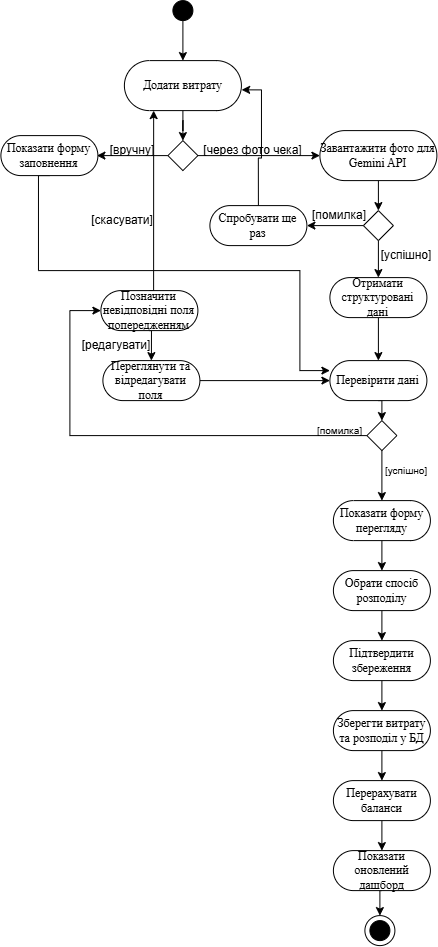

The diagram above was exported from draw.io. Its source (the exported page's mxGraphModel, read from the mxfile embedded in the PNG):
<mxGraphModel dx="1471" dy="803" grid="1" gridSize="10" guides="1" tooltips="1" connect="1" arrows="1" fold="1" page="1" pageScale="1" pageWidth="827" pageHeight="1169" math="0" shadow="0">
  <root>
    <mxCell id="0" />
    <mxCell id="1" parent="0" />
    <mxCell id="K14-_6bCbbyGWiSuaJRp-1" parent="1" style="ellipse;whiteSpace=wrap;html=1;aspect=fixed;fillColor=#000000;" value="" vertex="1">
      <mxGeometry height="20" width="20" x="303" y="70" as="geometry" />
    </mxCell>
    <mxCell id="K14-_6bCbbyGWiSuaJRp-2" edge="1" parent="1" source="K14-_6bCbbyGWiSuaJRp-1" style="endArrow=classic;html=1;rounded=0;exitX=0.5;exitY=1;exitDx=0;exitDy=0;" value="">
      <mxGeometry height="50" relative="1" width="50" as="geometry">
        <mxPoint x="260" y="400" as="sourcePoint" />
        <mxPoint x="313" y="130" as="targetPoint" />
      </mxGeometry>
    </mxCell>
    <mxCell id="K14-_6bCbbyGWiSuaJRp-10" edge="1" parent="1" source="K14-_6bCbbyGWiSuaJRp-7" style="edgeStyle=orthogonalEdgeStyle;rounded=0;orthogonalLoop=1;jettySize=auto;html=1;">
      <mxGeometry relative="1" as="geometry">
        <mxPoint x="313" y="210" as="targetPoint" />
      </mxGeometry>
    </mxCell>
    <mxCell id="K14-_6bCbbyGWiSuaJRp-7" parent="1" style="rounded=1;whiteSpace=wrap;html=1;arcSize=50;fontFamily=Times New Roman;" value="Додати витрату" vertex="1">
      <mxGeometry height="50" width="117" x="254.5" y="130" as="geometry" />
    </mxCell>
    <mxCell id="K14-_6bCbbyGWiSuaJRp-12" edge="1" parent="1" source="K14-_6bCbbyGWiSuaJRp-11" style="edgeStyle=orthogonalEdgeStyle;rounded=0;orthogonalLoop=1;jettySize=auto;html=1;entryX=1;entryY=0.5;entryDx=0;entryDy=0;">
      <mxGeometry relative="1" as="geometry">
        <mxPoint x="227.0000000000001" y="225" as="targetPoint" />
      </mxGeometry>
    </mxCell>
    <mxCell id="K14-_6bCbbyGWiSuaJRp-13" edge="1" parent="1" source="K14-_6bCbbyGWiSuaJRp-11" style="edgeStyle=orthogonalEdgeStyle;rounded=0;orthogonalLoop=1;jettySize=auto;html=1;exitX=1;exitY=0.5;exitDx=0;exitDy=0;entryX=0;entryY=0.5;entryDx=0;entryDy=0;" target="K14-_6bCbbyGWiSuaJRp-15">
      <mxGeometry relative="1" as="geometry">
        <mxPoint x="380" y="224.78260869565224" as="targetPoint" />
      </mxGeometry>
    </mxCell>
    <mxCell id="K14-_6bCbbyGWiSuaJRp-11" parent="1" style="rhombus;whiteSpace=wrap;html=1;" value="" vertex="1">
      <mxGeometry height="30" width="30" x="298" y="210" as="geometry" />
    </mxCell>
    <mxCell id="K14-_6bCbbyGWiSuaJRp-17" edge="1" parent="1" source="K14-_6bCbbyGWiSuaJRp-15" style="edgeStyle=orthogonalEdgeStyle;rounded=0;orthogonalLoop=1;jettySize=auto;html=1;exitX=0.5;exitY=1;exitDx=0;exitDy=0;entryX=0.5;entryY=0;entryDx=0;entryDy=0;" target="K14-_6bCbbyGWiSuaJRp-16">
      <mxGeometry relative="1" as="geometry" />
    </mxCell>
    <mxCell id="K14-_6bCbbyGWiSuaJRp-15" parent="1" style="rounded=1;whiteSpace=wrap;html=1;arcSize=50;fontFamily=Times New Roman;" value="Завантажити фото для Gemini API" vertex="1">
      <mxGeometry height="50" width="117" x="450" y="200" as="geometry" />
    </mxCell>
    <mxCell id="K14-_6bCbbyGWiSuaJRp-23" edge="1" parent="1" source="K14-_6bCbbyGWiSuaJRp-16" style="edgeStyle=orthogonalEdgeStyle;rounded=0;orthogonalLoop=1;jettySize=auto;html=1;exitX=0;exitY=0.5;exitDx=0;exitDy=0;entryX=1;entryY=0.5;entryDx=0;entryDy=0;" target="K14-_6bCbbyGWiSuaJRp-19">
      <mxGeometry relative="1" as="geometry" />
    </mxCell>
    <mxCell id="xX5aq7x81wyn5n2I6MKj-29" edge="1" parent="1" source="K14-_6bCbbyGWiSuaJRp-16" style="edgeStyle=orthogonalEdgeStyle;rounded=0;orthogonalLoop=1;jettySize=auto;html=1;exitX=0.5;exitY=1;exitDx=0;exitDy=0;entryX=0.5;entryY=0;entryDx=0;entryDy=0;" target="xX5aq7x81wyn5n2I6MKj-3">
      <mxGeometry relative="1" as="geometry" />
    </mxCell>
    <mxCell id="K14-_6bCbbyGWiSuaJRp-16" parent="1" style="rhombus;whiteSpace=wrap;html=1;" value="" vertex="1">
      <mxGeometry height="30" width="30" x="493.5" y="280" as="geometry" />
    </mxCell>
    <mxCell id="xX5aq7x81wyn5n2I6MKj-9" edge="1" parent="1" source="K14-_6bCbbyGWiSuaJRp-19" style="edgeStyle=orthogonalEdgeStyle;rounded=0;orthogonalLoop=1;jettySize=auto;html=1;exitX=0.5;exitY=0;exitDx=0;exitDy=0;entryX=1.002;entryY=0.585;entryDx=0;entryDy=0;entryPerimeter=0;" target="K14-_6bCbbyGWiSuaJRp-7">
      <mxGeometry relative="1" as="geometry">
        <mxPoint x="388.4" y="160" as="targetPoint" />
      </mxGeometry>
    </mxCell>
    <mxCell id="K14-_6bCbbyGWiSuaJRp-19" parent="1" style="rounded=1;whiteSpace=wrap;html=1;arcSize=50;fontFamily=Times New Roman;" value="Спробувати ще раз" vertex="1">
      <mxGeometry height="40" width="97" x="340" y="275" as="geometry" />
    </mxCell>
    <mxCell id="K14-_6bCbbyGWiSuaJRp-32" edge="1" parent="1" source="K14-_6bCbbyGWiSuaJRp-21" style="edgeStyle=orthogonalEdgeStyle;rounded=0;orthogonalLoop=1;jettySize=auto;html=1;exitX=0.5;exitY=1;exitDx=0;exitDy=0;entryX=0.5;entryY=0;entryDx=0;entryDy=0;" target="K14-_6bCbbyGWiSuaJRp-31">
      <mxGeometry relative="1" as="geometry" />
    </mxCell>
    <mxCell id="K14-_6bCbbyGWiSuaJRp-21" parent="1" style="rounded=1;whiteSpace=wrap;html=1;arcSize=50;fontFamily=Times New Roman;" value="Перевірити дані" vertex="1">
      <mxGeometry height="40" width="97" x="460" y="430" as="geometry" />
    </mxCell>
    <mxCell id="K14-_6bCbbyGWiSuaJRp-24" parent="1" style="text;html=1;whiteSpace=wrap;strokeColor=none;fillColor=none;align=center;verticalAlign=middle;rounded=0;" value="[помилка]" vertex="1">
      <mxGeometry height="20" width="40" x="450" y="275" as="geometry" />
    </mxCell>
    <mxCell id="K14-_6bCbbyGWiSuaJRp-25" parent="1" style="text;html=1;whiteSpace=wrap;strokeColor=none;fillColor=none;align=center;verticalAlign=middle;rounded=0;" value="[успішно]" vertex="1">
      <mxGeometry height="20" width="40" x="517" y="315" as="geometry" />
    </mxCell>
    <mxCell id="K14-_6bCbbyGWiSuaJRp-34" edge="1" parent="1" source="K14-_6bCbbyGWiSuaJRp-31" style="edgeStyle=orthogonalEdgeStyle;rounded=0;orthogonalLoop=1;jettySize=auto;html=1;exitX=0;exitY=0.5;exitDx=0;exitDy=0;entryX=0;entryY=0.5;entryDx=0;entryDy=0;" target="K14-_6bCbbyGWiSuaJRp-33">
      <mxGeometry relative="1" as="geometry">
        <Array as="points">
          <mxPoint x="200" y="505" />
          <mxPoint x="200" y="380" />
        </Array>
      </mxGeometry>
    </mxCell>
    <mxCell id="K14-_6bCbbyGWiSuaJRp-42" edge="1" parent="1" source="K14-_6bCbbyGWiSuaJRp-31" style="edgeStyle=orthogonalEdgeStyle;rounded=0;orthogonalLoop=1;jettySize=auto;html=1;exitX=0.5;exitY=1;exitDx=0;exitDy=0;entryX=0.5;entryY=0;entryDx=0;entryDy=0;" target="xX5aq7x81wyn5n2I6MKj-10">
      <mxGeometry relative="1" as="geometry">
        <mxPoint x="628.826086956522" y="440.0000000000001" as="targetPoint" />
      </mxGeometry>
    </mxCell>
    <mxCell id="K14-_6bCbbyGWiSuaJRp-31" parent="1" style="rhombus;whiteSpace=wrap;html=1;" value="" vertex="1">
      <mxGeometry height="30" width="30" x="497" y="490" as="geometry" />
    </mxCell>
    <mxCell id="xX5aq7x81wyn5n2I6MKj-30" edge="1" parent="1" source="K14-_6bCbbyGWiSuaJRp-33" style="edgeStyle=orthogonalEdgeStyle;rounded=0;orthogonalLoop=1;jettySize=auto;html=1;exitX=0.5;exitY=1;exitDx=0;exitDy=0;entryX=0.5;entryY=0;entryDx=0;entryDy=0;" target="xX5aq7x81wyn5n2I6MKj-15">
      <mxGeometry relative="1" as="geometry" />
    </mxCell>
    <mxCell id="xX5aq7x81wyn5n2I6MKj-31" edge="1" parent="1" source="K14-_6bCbbyGWiSuaJRp-33" style="edgeStyle=orthogonalEdgeStyle;rounded=0;orthogonalLoop=1;jettySize=auto;html=1;exitX=0.5;exitY=0;exitDx=0;exitDy=0;entryX=0.25;entryY=1;entryDx=0;entryDy=0;" target="K14-_6bCbbyGWiSuaJRp-7">
      <mxGeometry relative="1" as="geometry">
        <Array as="points">
          <mxPoint x="283.75" y="360" />
        </Array>
      </mxGeometry>
    </mxCell>
    <mxCell id="K14-_6bCbbyGWiSuaJRp-33" parent="1" style="rounded=1;whiteSpace=wrap;html=1;arcSize=50;fontFamily=Times New Roman;" value="Позначити невідповідні поля попередженням" vertex="1">
      <mxGeometry height="40" width="97" x="231" y="360" as="geometry" />
    </mxCell>
    <mxCell id="K14-_6bCbbyGWiSuaJRp-36" parent="1" style="text;html=1;whiteSpace=wrap;strokeColor=none;fillColor=none;align=center;verticalAlign=middle;rounded=0;" value="[скасувати]" vertex="1">
      <mxGeometry height="20" width="40" x="233" y="280" as="geometry" />
    </mxCell>
    <mxCell id="K14-_6bCbbyGWiSuaJRp-37" parent="1" style="text;html=1;whiteSpace=wrap;strokeColor=none;fillColor=none;align=center;verticalAlign=middle;rounded=0;" value="&lt;font style=&quot;font-size: 10px;&quot;&gt;[помилка]&lt;/font&gt;" vertex="1">
      <mxGeometry height="20" width="76.5" x="431.75" y="490" as="geometry" />
    </mxCell>
    <mxCell id="K14-_6bCbbyGWiSuaJRp-41" parent="1" style="text;html=1;whiteSpace=wrap;strokeColor=none;fillColor=none;align=center;verticalAlign=middle;rounded=0;" value="[редагувати]" vertex="1">
      <mxGeometry height="20" width="40" x="227" y="405" as="geometry" />
    </mxCell>
    <mxCell id="xX5aq7x81wyn5n2I6MKj-1" parent="1" style="text;html=1;whiteSpace=wrap;strokeColor=none;fillColor=none;align=center;verticalAlign=middle;rounded=0;" value="&lt;font style=&quot;font-size: 10px;&quot;&gt;[успішно]&lt;/font&gt;" vertex="1">
      <mxGeometry height="20" width="40" x="517" y="530" as="geometry" />
    </mxCell>
    <mxCell id="xX5aq7x81wyn5n2I6MKj-4" edge="1" parent="1" source="xX5aq7x81wyn5n2I6MKj-3" style="edgeStyle=orthogonalEdgeStyle;rounded=0;orthogonalLoop=1;jettySize=auto;html=1;exitX=0.5;exitY=1;exitDx=0;exitDy=0;entryX=0.5;entryY=0;entryDx=0;entryDy=0;" target="K14-_6bCbbyGWiSuaJRp-21">
      <mxGeometry relative="1" as="geometry" />
    </mxCell>
    <mxCell id="xX5aq7x81wyn5n2I6MKj-3" parent="1" style="rounded=1;whiteSpace=wrap;html=1;arcSize=50;fontFamily=Times New Roman;" value="Отримати структуровані дані" vertex="1">
      <mxGeometry height="40" width="97" x="460" y="347" as="geometry" />
    </mxCell>
    <mxCell id="xX5aq7x81wyn5n2I6MKj-5" parent="1" style="text;html=1;whiteSpace=wrap;strokeColor=none;fillColor=none;align=center;verticalAlign=middle;rounded=0;" value="[через фото чека]" vertex="1">
      <mxGeometry height="20" width="107" x="330" y="210" as="geometry" />
    </mxCell>
    <mxCell id="xX5aq7x81wyn5n2I6MKj-6" parent="1" style="text;html=1;whiteSpace=wrap;strokeColor=none;fillColor=none;align=center;verticalAlign=middle;rounded=0;" value="[вручну]" vertex="1">
      <mxGeometry height="20" width="40" x="243" y="210" as="geometry" />
    </mxCell>
    <mxCell id="xX5aq7x81wyn5n2I6MKj-13" edge="1" parent="1" source="xX5aq7x81wyn5n2I6MKj-10" style="edgeStyle=orthogonalEdgeStyle;rounded=0;orthogonalLoop=1;jettySize=auto;html=1;exitX=0.5;exitY=1;exitDx=0;exitDy=0;entryX=0.5;entryY=0;entryDx=0;entryDy=0;" target="xX5aq7x81wyn5n2I6MKj-11">
      <mxGeometry relative="1" as="geometry" />
    </mxCell>
    <mxCell id="xX5aq7x81wyn5n2I6MKj-10" parent="1" style="rounded=1;whiteSpace=wrap;html=1;arcSize=50;fontFamily=Times New Roman;" value="Показати форму перегляду" vertex="1">
      <mxGeometry height="40" width="97" x="463.5" y="570" as="geometry" />
    </mxCell>
    <mxCell id="xX5aq7x81wyn5n2I6MKj-14" edge="1" parent="1" source="xX5aq7x81wyn5n2I6MKj-11" style="edgeStyle=orthogonalEdgeStyle;rounded=0;orthogonalLoop=1;jettySize=auto;html=1;exitX=0.5;exitY=1;exitDx=0;exitDy=0;entryX=0.5;entryY=0;entryDx=0;entryDy=0;" target="xX5aq7x81wyn5n2I6MKj-12">
      <mxGeometry relative="1" as="geometry" />
    </mxCell>
    <mxCell id="xX5aq7x81wyn5n2I6MKj-11" parent="1" style="rounded=1;whiteSpace=wrap;html=1;arcSize=50;fontFamily=Times New Roman;" value="Обрати спосіб розподілу" vertex="1">
      <mxGeometry height="40" width="97" x="463.5" y="640" as="geometry" />
    </mxCell>
    <mxCell id="xX5aq7x81wyn5n2I6MKj-19" edge="1" parent="1" source="xX5aq7x81wyn5n2I6MKj-12" style="edgeStyle=orthogonalEdgeStyle;rounded=0;orthogonalLoop=1;jettySize=auto;html=1;exitX=0.5;exitY=1;exitDx=0;exitDy=0;entryX=0.5;entryY=0;entryDx=0;entryDy=0;" target="xX5aq7x81wyn5n2I6MKj-18">
      <mxGeometry relative="1" as="geometry" />
    </mxCell>
    <mxCell id="xX5aq7x81wyn5n2I6MKj-12" parent="1" style="rounded=1;whiteSpace=wrap;html=1;arcSize=50;fontFamily=Times New Roman;" value="Підтвердити збереження" vertex="1">
      <mxGeometry height="40" width="97" x="463.5" y="710" as="geometry" />
    </mxCell>
    <mxCell id="xX5aq7x81wyn5n2I6MKj-17" edge="1" parent="1" source="xX5aq7x81wyn5n2I6MKj-15" style="edgeStyle=orthogonalEdgeStyle;rounded=0;orthogonalLoop=1;jettySize=auto;html=1;exitX=1;exitY=0.5;exitDx=0;exitDy=0;entryX=0;entryY=0.5;entryDx=0;entryDy=0;" target="K14-_6bCbbyGWiSuaJRp-21">
      <mxGeometry relative="1" as="geometry" />
    </mxCell>
    <mxCell id="xX5aq7x81wyn5n2I6MKj-15" parent="1" style="rounded=1;whiteSpace=wrap;html=1;arcSize=50;fontFamily=Times New Roman;" value="Переглянути та відредагувати поля" vertex="1">
      <mxGeometry height="40" width="97" x="233" y="430" as="geometry" />
    </mxCell>
    <mxCell id="xX5aq7x81wyn5n2I6MKj-22" edge="1" parent="1" source="xX5aq7x81wyn5n2I6MKj-18" style="edgeStyle=orthogonalEdgeStyle;rounded=0;orthogonalLoop=1;jettySize=auto;html=1;exitX=0.5;exitY=1;exitDx=0;exitDy=0;entryX=0.5;entryY=0;entryDx=0;entryDy=0;" target="xX5aq7x81wyn5n2I6MKj-21">
      <mxGeometry relative="1" as="geometry" />
    </mxCell>
    <mxCell id="xX5aq7x81wyn5n2I6MKj-18" parent="1" style="rounded=1;whiteSpace=wrap;html=1;arcSize=50;fontFamily=Times New Roman;" value="Зберегти витрату та розподіл у БД" vertex="1">
      <mxGeometry height="40" width="97" x="463.5" y="780" as="geometry" />
    </mxCell>
    <mxCell id="xX5aq7x81wyn5n2I6MKj-36" edge="1" parent="1" source="xX5aq7x81wyn5n2I6MKj-20" style="edgeStyle=orthogonalEdgeStyle;rounded=0;orthogonalLoop=1;jettySize=auto;html=1;exitX=0.5;exitY=1;exitDx=0;exitDy=0;entryX=0.5;entryY=0;entryDx=0;entryDy=0;" target="xX5aq7x81wyn5n2I6MKj-35">
      <mxGeometry relative="1" as="geometry" />
    </mxCell>
    <mxCell id="xX5aq7x81wyn5n2I6MKj-20" parent="1" style="rounded=1;whiteSpace=wrap;html=1;arcSize=50;fontFamily=Times New Roman;" value="Показати оновлений дашборд" vertex="1">
      <mxGeometry height="40" width="97" x="463.5" y="920" as="geometry" />
    </mxCell>
    <mxCell id="xX5aq7x81wyn5n2I6MKj-23" edge="1" parent="1" source="xX5aq7x81wyn5n2I6MKj-21" style="edgeStyle=orthogonalEdgeStyle;rounded=0;orthogonalLoop=1;jettySize=auto;html=1;exitX=0.5;exitY=1;exitDx=0;exitDy=0;entryX=0.5;entryY=0;entryDx=0;entryDy=0;" target="xX5aq7x81wyn5n2I6MKj-20">
      <mxGeometry relative="1" as="geometry" />
    </mxCell>
    <mxCell id="xX5aq7x81wyn5n2I6MKj-21" parent="1" style="rounded=1;whiteSpace=wrap;html=1;arcSize=50;fontFamily=Times New Roman;" value="Перерахувати баланси" vertex="1">
      <mxGeometry height="40" width="97" x="463.5" y="850" as="geometry" />
    </mxCell>
    <mxCell id="xX5aq7x81wyn5n2I6MKj-26" edge="1" parent="1" source="xX5aq7x81wyn5n2I6MKj-24" style="edgeStyle=orthogonalEdgeStyle;rounded=0;orthogonalLoop=1;jettySize=auto;html=1;exitX=0.5;exitY=1;exitDx=0;exitDy=0;entryX=0;entryY=0.25;entryDx=0;entryDy=0;" target="K14-_6bCbbyGWiSuaJRp-21">
      <mxGeometry relative="1" as="geometry">
        <Array as="points">
          <mxPoint x="168.52" y="340.05" />
          <mxPoint x="430.05" y="340.05" />
          <mxPoint x="430.05" y="440.05" />
        </Array>
        <mxPoint x="490" y="370" as="targetPoint" />
      </mxGeometry>
    </mxCell>
    <mxCell id="xX5aq7x81wyn5n2I6MKj-24" parent="1" style="rounded=1;whiteSpace=wrap;html=1;arcSize=50;fontFamily=Times New Roman;" value="Показати форму заповнення" vertex="1">
      <mxGeometry height="40" width="97" x="131" y="205" as="geometry" />
    </mxCell>
    <mxCell id="xX5aq7x81wyn5n2I6MKj-35" parent="1" style="ellipse;whiteSpace=wrap;html=1;shapeInside=1;aspect=fixed;" value="" vertex="1">
      <mxGeometry height="30" width="30" x="495" y="985" as="geometry" />
    </mxCell>
    <mxCell id="xX5aq7x81wyn5n2I6MKj-34" parent="1" style="ellipse;whiteSpace=wrap;html=1;aspect=fixed;fillColor=#000000;" value="" vertex="1">
      <mxGeometry height="20" width="20" x="500" y="990" as="geometry" />
    </mxCell>
  </root>
</mxGraphModel>